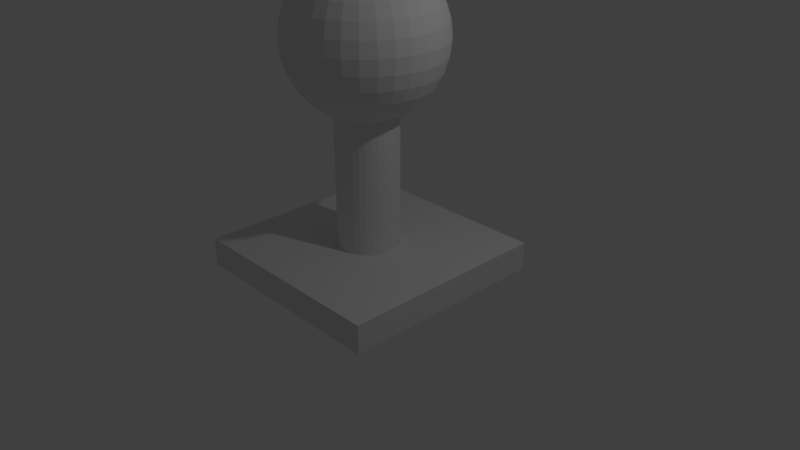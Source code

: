 # Source: Joystick.blend  (saved by Blender 2.79.0; exported with 4.5.12 LTS)
import bpy
from mathutils import Matrix  # noqa: F401  (used for matrix-valued properties, if any)

bpy.ops.wm.read_factory_settings(use_empty=True)
scene = bpy.context.scene
scene.name = 'Scene'

# ---- collections
col_collection_1 = bpy.data.collections.new('Collection 1'); scene.collection.children.link(col_collection_1)

# ---- world
world_world = bpy.data.worlds.new('World'); scene.world = world_world
world_world.color = (0.05088, 0.05088, 0.05088)
world_world.use_sun_shadow = False
world_world.sun_shadow_jitter_overblur = 0.0
world_world.cycles.sampling_method = 'MANUAL'

# ---- cameras
cam_camera = bpy.data.cameras.new('Camera')
cam_camera.clip_end = 100.0
cam_camera.lens = 35.0
cam_camera.sensor_width = 32.0
cam_camera.sensor_height = 18.0
cam_camera.ortho_scale = 7.314
cam_camera.dof.focus_distance = 0.0
cam_camera.dof.aperture_fstop = 128.0

# ---- lights
light_lamp = bpy.data.lights.new('Lamp', 'POINT')
light_lamp.transmission_factor = 0.0
light_lamp.cutoff_distance = 30.0
light_lamp.energy = 100.0
light_lamp.shadow_buffer_clip_start = 1.001
light_lamp.shadow_soft_size = 0.1
light_lamp.shadow_maximum_resolution = 0.006
light_lamp.use_absolute_resolution = True

# ---- meshes
me_cube_001 = bpy.data.meshes.new('Cube.001')
me_cube_001.from_pydata([(-1.4, -1.4, -0.1865), (-1.4, -1.4, 0.1865), (-1.4, 1.4, -0.1865), (-1.4, 1.4, 0.1865), (1.4, -1.4, -0.1865), (1.4, -1.4, 0.1865), (1.4, 1.4, -0.1865), (1.4, 1.4, 0.1865)], [], [(0, 1, 3, 2), (2, 3, 7, 6), (6, 7, 5, 4), (4, 5, 1, 0), (2, 6, 4, 0), (7, 3, 1, 5)])
me_cube_001.use_remesh_preserve_volume = False
me_cube_001.use_remesh_preserve_attributes = False
me_cube_001.use_mirror_vertex_groups = False
me_cube_001.update()
me_cylinder = bpy.data.meshes.new('Cylinder')
me_cylinder.from_pydata([(0.0, 0.4, -0.02095), (0.0, 0.4, 1.979), (0.07804, 0.3923, -0.02095), (0.07804, 0.3923, 1.979), (0.1531, 0.3696, -0.02095), (0.1531, 0.3696, 1.979), (0.2222, 0.3326, -0.02095), (0.2222, 0.3326, 1.979), (0.2828, 0.2828, -0.02095), (0.2828, 0.2828, 1.979), (0.3326, 0.2222, -0.02095), (0.3326, 0.2222, 1.979), (0.3696, 0.1531, -0.02095), (0.3696, 0.1531, 1.979), (0.3923, 0.07804, -0.02095), (0.3923, 0.07804, 1.979), (0.4, 3.02e-08, -0.02095), (0.4, 3.02e-08, 1.979), (0.3923, -0.07804, -0.02095), (0.3923, -0.07804, 1.979), (0.3696, -0.1531, -0.02095), (0.3696, -0.1531, 1.979), (0.3326, -0.2222, -0.02095), (0.3326, -0.2222, 1.979), (0.2828, -0.2828, -0.02095), (0.2828, -0.2828, 1.979), (0.2222, -0.3326, -0.02095), (0.2222, -0.3326, 1.979), (0.1531, -0.3696, -0.02095), (0.1531, -0.3696, 1.979), (0.07804, -0.3923, -0.02095), (0.07804, -0.3923, 1.979), (-1.303e-07, -0.4, -0.02095), (-1.303e-07, -0.4, 1.979), (-0.07804, -0.3923, -0.02095), (-0.07804, -0.3923, 1.979), (-0.1531, -0.3696, -0.02095), (-0.1531, -0.3696, 1.979), (-0.2222, -0.3326, -0.02095), (-0.2222, -0.3326, 1.979), (-0.2828, -0.2828, -0.02095), (-0.2828, -0.2828, 1.979), (-0.3326, -0.2222, -0.02095), (-0.3326, -0.2222, 1.979), (-0.3696, -0.1531, -0.02095), (-0.3696, -0.1531, 1.979), (-0.3923, -0.07804, -0.02095), (-0.3923, -0.07804, 1.979), (-0.4, 3.862e-07, -0.02095), (-0.4, 3.862e-07, 1.979), (-0.3923, 0.07804, -0.02095), (-0.3923, 0.07804, 1.979), (-0.3696, 0.1531, -0.02095), (-0.3696, 0.1531, 1.979), (-0.3326, 0.2222, -0.02095), (-0.3326, 0.2222, 1.979), (-0.2828, 0.2828, -0.02095), (-0.2828, 0.2828, 1.979), (-0.2222, 0.3326, -0.02095), (-0.2222, 0.3326, 1.979), (-0.1531, 0.3696, -0.02095), (-0.1531, 0.3696, 1.979), (-0.07804, 0.3923, -0.02095), (-0.07804, 0.3923, 1.979)], [], [(0, 1, 3, 2), (2, 3, 5, 4), (4, 5, 7, 6), (6, 7, 9, 8), (8, 9, 11, 10), (10, 11, 13, 12), (12, 13, 15, 14), (14, 15, 17, 16), (16, 17, 19, 18), (18, 19, 21, 20), (20, 21, 23, 22), (22, 23, 25, 24), (24, 25, 27, 26), (26, 27, 29, 28), (28, 29, 31, 30), (30, 31, 33, 32), (32, 33, 35, 34), (34, 35, 37, 36), (36, 37, 39, 38), (38, 39, 41, 40), (40, 41, 43, 42), (42, 43, 45, 44), (44, 45, 47, 46), (46, 47, 49, 48), (48, 49, 51, 50), (50, 51, 53, 52), (52, 53, 55, 54), (54, 55, 57, 56), (56, 57, 59, 58), (58, 59, 61, 60), (3, 1, 63, 61, 59, 57, 55, 53, 51, 49, 47, 45, 43, 41, 39, 37, 35, 33, 31, 29, 27, 25, 23, 21, 19, 17, 15, 13, 11, 9, 7, 5), (60, 61, 63, 62), (62, 63, 1, 0), (0, 2, 4, 6, 8, 10, 12, 14, 16, 18, 20, 22, 24, 26, 28, 30, 32, 34, 36, 38, 40, 42, 44, 46, 48, 50, 52, 54, 56, 58, 60, 62)])
me_cylinder.use_remesh_preserve_volume = False
me_cylinder.use_remesh_preserve_attributes = False
me_cylinder.use_mirror_vertex_groups = False
me_cylinder.update()
me_sphere = bpy.data.meshes.new('Sphere')
me_sphere.from_pydata([(0.0, 0.1951, 3.807), (0.0, 0.3827, 3.75), (0.0, 0.5556, 3.657), (0.0, 0.7071, 3.533), (0.0, 0.8315, 3.381), (0.0, 0.9239, 3.209), (0.0, 0.9808, 3.021), (0.0, 1.0, 2.826), (0.0, 0.9808, 2.631), (0.0, 0.5556, 1.994), (0.03806, 0.1913, 3.807), (0.07466, 0.3753, 3.75), (0.1084, 0.5449, 3.657), (0.1379, 0.6935, 3.533), (0.1622, 0.8155, 3.381), (0.1802, 0.9061, 3.209), (0.1913, 0.9619, 3.021), (0.1951, 0.9808, 2.826), (0.1913, 0.9619, 2.631), (0.1802, 0.9061, 2.443), (0.1622, 0.8155, 2.27), (0.1379, 0.6935, 2.119), (0.1084, 0.5449, 1.994), (0.07466, 0.3753, 1.902), (0.03806, 0.1913, 1.845), (0.07466, 0.1802, 3.807), (0.1464, 0.3536, 3.75), (0.2126, 0.5133, 3.657), (0.2706, 0.6533, 3.533), (0.3182, 0.7682, 3.381), (0.3536, 0.8536, 3.209), (0.3753, 0.9061, 3.021), (0.3827, 0.9239, 2.826), (0.3753, 0.9061, 2.631), (0.3536, 0.8536, 2.443), (0.3182, 0.7682, 2.27), (0.2706, 0.6533, 2.119), (0.2126, 0.5133, 1.994), (0.1464, 0.3536, 1.902), (0.07466, 0.1802, 1.845), (0.1084, 0.1622, 3.807), (0.2126, 0.3182, 3.75), (0.3087, 0.4619, 3.657), (0.3928, 0.5879, 3.533), (0.4619, 0.6913, 3.381), (0.5133, 0.7682, 3.209), (0.5449, 0.8155, 3.021), (0.5556, 0.8315, 2.826), (0.5449, 0.8155, 2.631), (0.5133, 0.7682, 2.443), (0.4619, 0.6913, 2.27), (0.3928, 0.5879, 2.119), (0.3087, 0.4619, 1.994), (0.2126, 0.3182, 1.902), (0.1084, 0.1622, 1.845), (0.1379, 0.1379, 3.807), (0.2706, 0.2706, 3.75), (0.3928, 0.3928, 3.657), (0.5, 0.5, 3.533), (0.5879, 0.5879, 3.381), (0.6533, 0.6533, 3.209), (0.6935, 0.6935, 3.021), (0.7071, 0.7071, 2.826), (0.6935, 0.6935, 2.631), (0.6533, 0.6533, 2.443), (0.5879, 0.5879, 2.27), (0.5, 0.5, 2.119), (0.3928, 0.3928, 1.994), (0.2706, 0.2706, 1.902), (0.1379, 0.1379, 1.845), (0.1622, 0.1084, 3.807), (0.3182, 0.2126, 3.75), (0.4619, 0.3087, 3.657), (0.5879, 0.3928, 3.533), (0.6913, 0.4619, 3.381), (0.7682, 0.5133, 3.209), (0.8155, 0.5449, 3.021), (0.8315, 0.5556, 2.826), (0.8155, 0.5449, 2.631), (0.7682, 0.5133, 2.443), (0.6913, 0.4619, 2.27), (0.5879, 0.3928, 2.119), (0.4619, 0.3087, 1.994), (0.3182, 0.2126, 1.902), (0.1622, 0.1084, 1.845), (0.1802, 0.07466, 3.807), (0.3536, 0.1464, 3.75), (0.5133, 0.2126, 3.657), (0.6533, 0.2706, 3.533), (0.7682, 0.3182, 3.381), (0.8536, 0.3536, 3.209), (0.9061, 0.3753, 3.021), (0.9239, 0.3827, 2.826), (0.9061, 0.3753, 2.631), (0.8536, 0.3536, 2.443), (0.7682, 0.3182, 2.27), (0.6533, 0.2706, 2.119), (0.5133, 0.2126, 1.994), (0.3536, 0.1464, 1.902), (0.1802, 0.07466, 1.845), (0.1913, 0.03806, 3.807), (0.3753, 0.07466, 3.75), (0.5449, 0.1084, 3.657), (0.6935, 0.1379, 3.533), (0.8155, 0.1622, 3.381), (0.9061, 0.1802, 3.209), (0.9619, 0.1913, 3.021), (0.9808, 0.1951, 2.826), (0.9619, 0.1913, 2.631), (0.9061, 0.1802, 2.443), (0.8155, 0.1622, 2.27), (0.6935, 0.1379, 2.119), (0.5449, 0.1084, 1.994), (0.3753, 0.07466, 1.902), (0.1913, 0.03806, 1.845), (0.1951, -3.266e-07, 3.807), (0.3827, -3.192e-07, 3.75), (0.5556, -3.117e-07, 3.657), (0.7071, -3.192e-07, 3.533), (0.8315, -3.341e-07, 3.381), (0.9239, -2.745e-07, 3.209), (0.9808, -3.937e-07, 3.021), (1.0, -3.788e-07, 2.826), (0.9808, -3.937e-07, 2.631), (0.9239, -2.298e-07, 2.443), (0.8315, -3.341e-07, 2.27), (0.7071, -3.192e-07, 2.119), (0.5556, -3.415e-07, 1.994), (0.3827, -3.043e-07, 1.902), (0.1951, -3.08e-07, 1.845), (0.1913, -0.03806, 3.807), (0.3753, -0.07466, 3.75), (0.5449, -0.1084, 3.657), (0.6935, -0.138, 3.533), (0.8155, -0.1622, 3.381), (0.9061, -0.1802, 3.209), (0.9619, -0.1913, 3.021), (0.9808, -0.1951, 2.826), (0.9619, -0.1913, 2.631), (0.9061, -0.1802, 2.443), (0.8155, -0.1622, 2.27), (0.6935, -0.138, 2.119), (0.5449, -0.1084, 1.994), (0.3753, -0.07466, 1.902), (0.1913, -0.03806, 1.845), (0.1802, -0.07466, 3.807), (0.3536, -0.1464, 3.75), (0.5133, -0.2126, 3.657), (0.6533, -0.2706, 3.533), (0.7682, -0.3182, 3.381), (0.8536, -0.3536, 3.209), (0.9061, -0.3753, 3.021), (0.9239, -0.3827, 2.826), (0.9061, -0.3753, 2.631), (0.8536, -0.3536, 2.443), (0.7682, -0.3182, 2.27), (0.6533, -0.2706, 2.119), (0.5133, -0.2126, 1.994), (0.3536, -0.1464, 1.902), (0.1802, -0.07466, 1.845), (0.1622, -0.1084, 3.807), (0.3182, -0.2126, 3.75), (0.4619, -0.3087, 3.657), (0.5879, -0.3928, 3.533), (0.6913, -0.4619, 3.381), (0.7682, -0.5133, 3.209), (0.8155, -0.5449, 3.021), (0.8315, -0.5556, 2.826), (0.8155, -0.5449, 2.631), (0.7682, -0.5133, 2.443), (0.6913, -0.4619, 2.27), (0.5879, -0.3928, 2.119), (0.4619, -0.3087, 1.994), (0.3182, -0.2126, 1.902), (0.1622, -0.1084, 1.845), (0.1379, -0.138, 3.807), (0.2706, -0.2706, 3.75), (0.3928, -0.3928, 3.657), (0.5, -0.5, 3.533), (0.5879, -0.5879, 3.381), (0.6533, -0.6533, 3.209), (0.6935, -0.6935, 3.021), (0.7071, -0.7071, 2.826), (0.6935, -0.6935, 2.631), (0.6533, -0.6533, 2.443), (0.5879, -0.5879, 2.27), (0.5, -0.5, 2.119), (0.3928, -0.3928, 1.994), (0.2706, -0.2706, 1.902), (0.1379, -0.138, 1.845), (0.1084, -0.1622, 3.807), (0.2126, -0.3182, 3.75), (0.3087, -0.4619, 3.657), (0.3928, -0.5879, 3.533), (0.4619, -0.6913, 3.381), (0.5133, -0.7682, 3.209), (0.5449, -0.8155, 3.021), (0.5556, -0.8315, 2.826), (0.5449, -0.8155, 2.631), (0.5133, -0.7682, 2.443), (0.4619, -0.6913, 2.27), (0.3928, -0.5879, 2.119), (0.3087, -0.4619, 1.994), (0.2126, -0.3182, 1.902), (0.1084, -0.1622, 1.845), (0.0, -3.258e-07, 1.826), (0.07466, -0.1802, 3.807), (0.1464, -0.3536, 3.75), (0.2126, -0.5133, 3.657), (0.2706, -0.6533, 3.533), (0.3182, -0.7682, 3.381), (0.3536, -0.8536, 3.209), (0.3753, -0.9061, 3.021), (0.3827, -0.9239, 2.826), (0.3753, -0.9061, 2.631), (0.3536, -0.8536, 2.443), (0.3182, -0.7682, 2.27), (0.2706, -0.6533, 2.119), (0.2126, -0.5133, 1.994), (0.1464, -0.3536, 1.902), (0.07466, -0.1802, 1.845), (0.03806, -0.1913, 3.807), (0.07466, -0.3753, 3.75), (0.1084, -0.5449, 3.657), (0.1379, -0.6935, 3.533), (0.1622, -0.8155, 3.381), (0.1802, -0.9061, 3.209), (0.1913, -0.9619, 3.021), (0.1951, -0.9808, 2.826), (0.1913, -0.9619, 2.631), (0.1802, -0.9061, 2.443), (0.1622, -0.8155, 2.27), (0.1379, -0.6935, 2.119), (0.1084, -0.5449, 1.994), (0.07466, -0.3753, 1.902), (0.03806, -0.1913, 1.845), (-7.212e-09, -0.1951, 3.807), (4.122e-08, -0.3827, 3.75), (2.632e-08, -0.5556, 3.657), (-2.584e-08, -0.7071, 3.533), (-8.544e-08, -0.8315, 3.381), (6.357e-08, -0.9239, 3.209), (-8.544e-08, -0.9808, 3.021), (-1.003e-07, -1.0, 2.826), (-8.544e-08, -0.9808, 2.631), (6.357e-08, -0.9239, 2.443), (-8.544e-08, -0.8315, 2.27), (-2.584e-08, -0.7071, 2.119), (-1.094e-08, -0.5556, 1.994), (3.964e-09, -0.3827, 1.902), (3.964e-09, -0.1951, 1.845), (-0.03806, -0.1913, 3.807), (-0.07466, -0.3753, 3.75), (-0.1084, -0.5449, 3.657), (-0.1379, -0.6935, 3.533), (-0.1622, -0.8155, 3.381), (-0.1802, -0.9061, 3.209), (-0.1913, -0.9619, 3.021), (-0.1951, -0.9808, 2.826), (-0.1913, -0.9619, 2.631), (-0.1802, -0.9061, 2.443), (-0.1622, -0.8155, 2.27), (-0.1379, -0.6935, 2.119), (-0.1084, -0.5449, 1.994), (-0.07466, -0.3753, 1.902), (-0.03806, -0.1913, 1.845), (-0.07466, -0.1802, 3.807), (-0.1464, -0.3536, 3.75), (-0.2126, -0.5133, 3.657), (-0.2706, -0.6533, 3.533), (-0.3182, -0.7682, 3.381), (-0.3536, -0.8536, 3.209), (-0.3753, -0.9061, 3.021), (-0.3827, -0.9239, 2.826), (-0.3753, -0.9061, 2.631), (-0.3536, -0.8536, 2.443), (-0.3182, -0.7682, 2.27), (-0.2706, -0.6533, 2.119), (-0.2126, -0.5133, 1.994), (-0.1464, -0.3536, 1.902), (-0.07466, -0.1802, 1.845), (-0.1084, -0.1622, 3.807), (-0.2126, -0.3182, 3.75), (-0.3087, -0.4619, 3.657), (-0.3928, -0.5879, 3.533), (-0.4619, -0.6913, 3.381), (-0.5133, -0.7682, 3.209), (-0.5449, -0.8155, 3.021), (-0.5556, -0.8315, 2.826), (-0.5449, -0.8155, 2.631), (-0.5133, -0.7682, 2.443), (-0.4619, -0.6913, 2.27), (-0.3928, -0.5879, 2.119), (-0.3087, -0.4619, 1.994), (-0.2126, -0.3182, 1.902), (-0.1084, -0.1622, 1.845), (-2.304e-07, -5.562e-07, 3.826), (-0.1379, -0.138, 3.807), (-0.2706, -0.2706, 3.75), (-0.3928, -0.3928, 3.657), (-0.5, -0.5, 3.533), (-0.5879, -0.5879, 3.381), (-0.6533, -0.6533, 3.209), (-0.6935, -0.6935, 3.021), (-0.7071, -0.7071, 2.826), (-0.6935, -0.6935, 2.631), (-0.6533, -0.6533, 2.443), (-0.5879, -0.5879, 2.27), (-0.5, -0.5, 2.119), (-0.3928, -0.3928, 1.994), (-0.2706, -0.2706, 1.902), (-0.1379, -0.1379, 1.845), (-0.1622, -0.1084, 3.807), (-0.3182, -0.2126, 3.75), (-0.4619, -0.3087, 3.657), (-0.5879, -0.3928, 3.533), (-0.6913, -0.4619, 3.381), (-0.7682, -0.5133, 3.209), (-0.8155, -0.5449, 3.021), (-0.8315, -0.5556, 2.826), (-0.8155, -0.5449, 2.631), (-0.7682, -0.5133, 2.443), (-0.6913, -0.4619, 2.27), (-0.5879, -0.3928, 2.119), (-0.4619, -0.3087, 1.994), (-0.3182, -0.2126, 1.902), (-0.1622, -0.1084, 1.845), (-0.1802, -0.07466, 3.807), (-0.3536, -0.1464, 3.75), (-0.5133, -0.2126, 3.657), (-0.6533, -0.2706, 3.533), (-0.7682, -0.3182, 3.381), (-0.8536, -0.3536, 3.209), (-0.9061, -0.3753, 3.021), (-0.9239, -0.3827, 2.826), (-0.9061, -0.3753, 2.631), (-0.8536, -0.3536, 2.443), (-0.7682, -0.3182, 2.27), (-0.6533, -0.2706, 2.119), (-0.5133, -0.2126, 1.994), (-0.3536, -0.1464, 1.902), (-0.1802, -0.07466, 1.845), (-0.1913, -0.03806, 3.807), (-0.3753, -0.07466, 3.75), (-0.5449, -0.1084, 3.657), (-0.6935, -0.1379, 3.533), (-0.8155, -0.1622, 3.381), (-0.9061, -0.1802, 3.209), (-0.9619, -0.1913, 3.021), (-0.9808, -0.1951, 2.826), (-0.9619, -0.1913, 2.631), (-0.9061, -0.1802, 2.443), (-0.8155, -0.1622, 2.27), (-0.6935, -0.1379, 2.119), (-0.5449, -0.1084, 1.994), (-0.3753, -0.07466, 1.902), (-0.1913, -0.03806, 1.845), (-0.1951, -3.117e-07, 3.807), (-0.3827, -2.819e-07, 3.75), (-0.5556, -2.819e-07, 3.657), (-0.7071, -1.851e-07, 3.533), (-0.8315, -1.404e-07, 3.381), (-0.9239, -3.192e-07, 3.209), (-0.9808, -9.567e-08, 3.021), (-1.0, -1.404e-07, 2.826), (-0.9808, -9.567e-08, 2.631), (-0.9239, -3.192e-07, 2.443), (-0.8315, -1.404e-07, 2.27), (-0.7071, -1.851e-07, 2.119), (-0.5556, -2.596e-07, 1.994), (-0.3827, -2.521e-07, 1.902), (-0.1951, -3.155e-07, 1.845), (-0.1913, 0.03806, 3.807), (-0.3753, 0.07466, 3.75), (-0.5449, 0.1084, 3.657), (-0.6935, 0.1379, 3.533), (-0.8155, 0.1622, 3.381), (-0.9061, 0.1802, 3.209), (-0.9619, 0.1913, 3.021), (-0.9808, 0.1951, 2.826), (-0.9619, 0.1913, 2.631), (-0.9061, 0.1802, 2.443), (-0.8155, 0.1622, 2.27), (-0.6935, 0.1379, 2.119), (-0.5449, 0.1084, 1.994), (-0.3753, 0.07466, 1.902), (-0.1913, 0.03806, 1.845), (-0.1802, 0.07466, 3.807), (-0.3536, 0.1464, 3.75), (-0.5133, 0.2126, 3.657), (-0.6533, 0.2706, 3.533), (-0.7682, 0.3182, 3.381), (-0.8536, 0.3536, 3.209), (-0.9061, 0.3753, 3.021), (-0.9239, 0.3827, 2.826), (-0.9061, 0.3753, 2.631), (-0.8536, 0.3536, 2.443), (-0.7682, 0.3182, 2.27), (-0.6533, 0.2706, 2.119), (-0.5133, 0.2126, 1.994), (-0.3536, 0.1464, 1.902), (-0.1802, 0.07466, 1.845), (-0.1622, 0.1084, 3.807), (-0.3182, 0.2126, 3.75), (-0.4619, 0.3087, 3.657), (-0.5879, 0.3928, 3.533), (-0.6913, 0.4619, 3.381), (-0.7682, 0.5133, 3.209), (-0.8155, 0.5449, 3.021), (-0.8315, 0.5556, 2.826), (-0.8155, 0.5449, 2.631), (-0.7682, 0.5133, 2.443), (-0.6913, 0.4619, 2.27), (-0.5879, 0.3928, 2.119), (-0.4619, 0.3087, 1.994), (-0.3182, 0.2126, 1.902), (-0.1622, 0.1084, 1.845), (-0.1379, 0.1379, 3.807), (-0.2706, 0.2706, 3.75), (-0.3928, 0.3928, 3.657), (-0.5, 0.5, 3.533), (-0.5879, 0.5879, 3.381), (-0.6533, 0.6533, 3.209), (-0.6935, 0.6935, 3.021), (-0.7071, 0.7071, 2.826), (-0.6935, 0.6935, 2.631), (-0.6533, 0.6533, 2.443), (-0.5879, 0.5879, 2.27), (-0.5, 0.5, 2.119), (-0.3928, 0.3928, 1.994), (-0.2706, 0.2706, 1.902), (-0.1379, 0.1379, 1.845), (-0.1084, 0.1622, 3.807), (-0.2126, 0.3182, 3.75), (-0.3087, 0.4619, 3.657), (-0.3928, 0.5879, 3.533), (-0.4619, 0.6913, 3.381), (-0.5133, 0.7682, 3.209), (-0.5449, 0.8155, 3.021), (-0.5556, 0.8315, 2.826), (-0.5449, 0.8155, 2.631), (-0.5133, 0.7682, 2.443), (-0.4619, 0.6913, 2.27), (-0.3928, 0.5879, 2.119), (-0.3087, 0.4619, 1.994), (-0.2126, 0.3182, 1.902), (-0.1084, 0.1622, 1.845), (-0.07466, 0.1802, 3.807), (-0.1464, 0.3536, 3.75), (-0.2126, 0.5133, 3.657), (-0.2706, 0.6533, 3.533), (-0.3182, 0.7682, 3.381), (-0.3536, 0.8536, 3.209), (-0.3753, 0.9061, 3.021), (-0.3827, 0.9239, 2.826), (-0.3753, 0.9061, 2.631), (-0.3536, 0.8536, 2.443), (-0.3182, 0.7682, 2.27), (-0.2706, 0.6533, 2.119), (-0.2126, 0.5133, 1.994), (-0.1464, 0.3536, 1.902), (-0.07466, 0.1802, 1.845), (-0.03806, 0.1913, 3.807), (-0.07466, 0.3753, 3.75), (-0.1084, 0.5449, 3.657), (-0.1379, 0.6935, 3.533), (-0.1622, 0.8155, 3.381), (-0.1802, 0.9061, 3.209), (-0.1913, 0.9619, 3.021), (-0.1951, 0.9808, 2.826), (-0.1913, 0.9619, 2.631), (-0.1802, 0.9061, 2.443), (-0.1622, 0.8155, 2.27), (-0.1379, 0.6935, 2.119), (-0.1084, 0.5449, 1.994), (-0.07466, 0.3753, 1.902), (-0.03806, 0.1913, 1.845), (6.357e-08, 0.9239, 2.443), (2.722e-07, 0.8315, 2.27), (1.53e-07, 0.7071, 2.119), (7.847e-08, 0.3827, 1.902), (1.514e-08, 0.1951, 1.845)], [], [(477, 8, 18, 19), (2, 1, 11, 12), (478, 477, 19, 20), (3, 2, 12, 13), (479, 478, 20, 21), (4, 3, 13, 14), (9, 479, 21, 22), (5, 4, 14, 15), (480, 9, 22, 23), (6, 5, 15, 16), (481, 480, 23, 24), (7, 6, 16, 17), (0, 296, 10), (205, 481, 24), (8, 7, 17, 18), (1, 0, 10, 11), (18, 17, 32, 33), (11, 10, 25, 26), (19, 18, 33, 34), (12, 11, 26, 27), (20, 19, 34, 35), (13, 12, 27, 28), (21, 20, 35, 36), (14, 13, 28, 29), (22, 21, 36, 37), (15, 14, 29, 30), (23, 22, 37, 38), (16, 15, 30, 31), (24, 23, 38, 39), (17, 16, 31, 32), (10, 296, 25), (205, 24, 39), (37, 36, 51, 52), (30, 29, 44, 45), (38, 37, 52, 53), (31, 30, 45, 46), (39, 38, 53, 54), (32, 31, 46, 47), (25, 296, 40), (205, 39, 54), (33, 32, 47, 48), (26, 25, 40, 41), (34, 33, 48, 49), (27, 26, 41, 42), (35, 34, 49, 50), (28, 27, 42, 43), (36, 35, 50, 51), (29, 28, 43, 44), (41, 40, 55, 56), (49, 48, 63, 64), (42, 41, 56, 57), (50, 49, 64, 65), (43, 42, 57, 58), (51, 50, 65, 66), (44, 43, 58, 59), (52, 51, 66, 67), (45, 44, 59, 60), (53, 52, 67, 68), (46, 45, 60, 61), (54, 53, 68, 69), (47, 46, 61, 62), (40, 296, 55), (205, 54, 69), (48, 47, 62, 63), (60, 59, 74, 75), (68, 67, 82, 83), (61, 60, 75, 76), (69, 68, 83, 84), (62, 61, 76, 77), (55, 296, 70), (205, 69, 84), (63, 62, 77, 78), (56, 55, 70, 71), (64, 63, 78, 79), (57, 56, 71, 72), (65, 64, 79, 80), (58, 57, 72, 73), (66, 65, 80, 81), (59, 58, 73, 74), (67, 66, 81, 82), (79, 78, 93, 94), (72, 71, 86, 87), (80, 79, 94, 95), (73, 72, 87, 88), (81, 80, 95, 96), (74, 73, 88, 89), (82, 81, 96, 97), (75, 74, 89, 90), (83, 82, 97, 98), (76, 75, 90, 91), (84, 83, 98, 99), (77, 76, 91, 92), (70, 296, 85), (205, 84, 99), (78, 77, 92, 93), (71, 70, 85, 86), (98, 97, 112, 113), (91, 90, 105, 106), (99, 98, 113, 114), (92, 91, 106, 107), (85, 296, 100), (205, 99, 114), (93, 92, 107, 108), (86, 85, 100, 101), (94, 93, 108, 109), (87, 86, 101, 102), (95, 94, 109, 110), (88, 87, 102, 103), (96, 95, 110, 111), (89, 88, 103, 104), (97, 96, 111, 112), (90, 89, 104, 105), (110, 109, 124, 125), (103, 102, 117, 118), (111, 110, 125, 126), (104, 103, 118, 119), (112, 111, 126, 127), (105, 104, 119, 120), (113, 112, 127, 128), (106, 105, 120, 121), (114, 113, 128, 129), (107, 106, 121, 122), (100, 296, 115), (205, 114, 129), (108, 107, 122, 123), (101, 100, 115, 116), (109, 108, 123, 124), (102, 101, 116, 117), (129, 128, 143, 144), (122, 121, 136, 137), (115, 296, 130), (205, 129, 144), (123, 122, 137, 138), (116, 115, 130, 131), (124, 123, 138, 139), (117, 116, 131, 132), (125, 124, 139, 140), (118, 117, 132, 133), (126, 125, 140, 141), (119, 118, 133, 134), (127, 126, 141, 142), (120, 119, 134, 135), (128, 127, 142, 143), (121, 120, 135, 136), (133, 132, 147, 148), (141, 140, 155, 156), (134, 133, 148, 149), (142, 141, 156, 157), (135, 134, 149, 150), (143, 142, 157, 158), (136, 135, 150, 151), (144, 143, 158, 159), (137, 136, 151, 152), (130, 296, 145), (205, 144, 159), (138, 137, 152, 153), (131, 130, 145, 146), (139, 138, 153, 154), (132, 131, 146, 147), (140, 139, 154, 155), (152, 151, 166, 167), (145, 296, 160), (205, 159, 174), (153, 152, 167, 168), (146, 145, 160, 161), (154, 153, 168, 169), (147, 146, 161, 162), (155, 154, 169, 170), (148, 147, 162, 163), (156, 155, 170, 171), (149, 148, 163, 164), (157, 156, 171, 172), (150, 149, 164, 165), (158, 157, 172, 173), (151, 150, 165, 166), (159, 158, 173, 174), (171, 170, 185, 186), (164, 163, 178, 179), (172, 171, 186, 187), (165, 164, 179, 180), (173, 172, 187, 188), (166, 165, 180, 181), (174, 173, 188, 189), (167, 166, 181, 182), (160, 296, 175), (205, 174, 189), (168, 167, 182, 183), (161, 160, 175, 176), (169, 168, 183, 184), (162, 161, 176, 177), (170, 169, 184, 185), (163, 162, 177, 178), (175, 296, 190), (205, 189, 204), (183, 182, 197, 198), (176, 175, 190, 191), (184, 183, 198, 199), (177, 176, 191, 192), (185, 184, 199, 200), (178, 177, 192, 193), (186, 185, 200, 201), (179, 178, 193, 194), (187, 186, 201, 202), (180, 179, 194, 195), (188, 187, 202, 203), (181, 180, 195, 196), (189, 188, 203, 204), (182, 181, 196, 197), (194, 193, 209, 210), (202, 201, 217, 218), (195, 194, 210, 211), (203, 202, 218, 219), (196, 195, 211, 212), (204, 203, 219, 220), (197, 196, 212, 213), (190, 296, 206), (205, 204, 220), (198, 197, 213, 214), (191, 190, 206, 207), (199, 198, 214, 215), (192, 191, 207, 208), (200, 199, 215, 216), (193, 192, 208, 209), (201, 200, 216, 217), (214, 213, 228, 229), (207, 206, 221, 222), (215, 214, 229, 230), (208, 207, 222, 223), (216, 215, 230, 231), (209, 208, 223, 224), (217, 216, 231, 232), (210, 209, 224, 225), (218, 217, 232, 233), (211, 210, 225, 226), (219, 218, 233, 234), (212, 211, 226, 227), (220, 219, 234, 235), (213, 212, 227, 228), (206, 296, 221), (205, 220, 235), (233, 232, 247, 248), (226, 225, 240, 241), (234, 233, 248, 249), (227, 226, 241, 242), (235, 234, 249, 250), (228, 227, 242, 243), (221, 296, 236), (205, 235, 250), (229, 228, 243, 244), (222, 221, 236, 237), (230, 229, 244, 245), (223, 222, 237, 238), (231, 230, 245, 246), (224, 223, 238, 239), (232, 231, 246, 247), (225, 224, 239, 240), (245, 244, 259, 260), (238, 237, 252, 253), (246, 245, 260, 261), (239, 238, 253, 254), (247, 246, 261, 262), (240, 239, 254, 255), (248, 247, 262, 263), (241, 240, 255, 256), (249, 248, 263, 264), (242, 241, 256, 257), (250, 249, 264, 265), (243, 242, 257, 258), (236, 296, 251), (205, 250, 265), (244, 243, 258, 259), (237, 236, 251, 252), (264, 263, 278, 279), (257, 256, 271, 272), (265, 264, 279, 280), (258, 257, 272, 273), (251, 296, 266), (205, 265, 280), (259, 258, 273, 274), (252, 251, 266, 267), (260, 259, 274, 275), (253, 252, 267, 268), (261, 260, 275, 276), (254, 253, 268, 269), (262, 261, 276, 277), (255, 254, 269, 270), (263, 262, 277, 278), (256, 255, 270, 271), (268, 267, 282, 283), (276, 275, 290, 291), (269, 268, 283, 284), (277, 276, 291, 292), (270, 269, 284, 285), (278, 277, 292, 293), (271, 270, 285, 286), (279, 278, 293, 294), (272, 271, 286, 287), (280, 279, 294, 295), (273, 272, 287, 288), (266, 296, 281), (205, 280, 295), (274, 273, 288, 289), (267, 266, 281, 282), (275, 274, 289, 290), (287, 286, 302, 303), (295, 294, 310, 311), (288, 287, 303, 304), (281, 296, 297), (205, 295, 311), (289, 288, 304, 305), (282, 281, 297, 298), (290, 289, 305, 306), (283, 282, 298, 299), (291, 290, 306, 307), (284, 283, 299, 300), (292, 291, 307, 308), (285, 284, 300, 301), (293, 292, 308, 309), (286, 285, 301, 302), (294, 293, 309, 310), (307, 306, 321, 322), (300, 299, 314, 315), (308, 307, 322, 323), (301, 300, 315, 316), (309, 308, 323, 324), (302, 301, 316, 317), (310, 309, 324, 325), (303, 302, 317, 318), (311, 310, 325, 326), (304, 303, 318, 319), (297, 296, 312), (205, 311, 326), (305, 304, 319, 320), (298, 297, 312, 313), (306, 305, 320, 321), (299, 298, 313, 314), (326, 325, 340, 341), (319, 318, 333, 334), (312, 296, 327), (205, 326, 341), (320, 319, 334, 335), (313, 312, 327, 328), (321, 320, 335, 336), (314, 313, 328, 329), (322, 321, 336, 337), (315, 314, 329, 330), (323, 322, 337, 338), (316, 315, 330, 331), (324, 323, 338, 339), (317, 316, 331, 332), (325, 324, 339, 340), (318, 317, 332, 333), (330, 329, 344, 345), (338, 337, 352, 353), (331, 330, 345, 346), (339, 338, 353, 354), (332, 331, 346, 347), (340, 339, 354, 355), (333, 332, 347, 348), (341, 340, 355, 356), (334, 333, 348, 349), (327, 296, 342), (205, 341, 356), (335, 334, 349, 350), (328, 327, 342, 343), (336, 335, 350, 351), (329, 328, 343, 344), (337, 336, 351, 352), (349, 348, 363, 364), (342, 296, 357), (205, 356, 371), (350, 349, 364, 365), (343, 342, 357, 358), (351, 350, 365, 366), (344, 343, 358, 359), (352, 351, 366, 367), (345, 344, 359, 360), (353, 352, 367, 368), (346, 345, 360, 361), (354, 353, 368, 369), (347, 346, 361, 362), (355, 354, 369, 370), (348, 347, 362, 363), (356, 355, 370, 371), (368, 367, 382, 383), (361, 360, 375, 376), (369, 368, 383, 384), (362, 361, 376, 377), (370, 369, 384, 385), (363, 362, 377, 378), (371, 370, 385, 386), (364, 363, 378, 379), (357, 296, 372), (205, 371, 386), (365, 364, 379, 380), (358, 357, 372, 373), (366, 365, 380, 381), (359, 358, 373, 374), (367, 366, 381, 382), (360, 359, 374, 375), (205, 386, 401), (380, 379, 394, 395), (373, 372, 387, 388), (381, 380, 395, 396), (374, 373, 388, 389), (382, 381, 396, 397), (375, 374, 389, 390), (383, 382, 397, 398), (376, 375, 390, 391), (384, 383, 398, 399), (377, 376, 391, 392), (385, 384, 399, 400), (378, 377, 392, 393), (386, 385, 400, 401), (379, 378, 393, 394), (372, 296, 387), (399, 398, 413, 414), (392, 391, 406, 407), (400, 399, 414, 415), (393, 392, 407, 408), (401, 400, 415, 416), (394, 393, 408, 409), (387, 296, 402), (205, 401, 416), (395, 394, 409, 410), (388, 387, 402, 403), (396, 395, 410, 411), (389, 388, 403, 404), (397, 396, 411, 412), (390, 389, 404, 405), (398, 397, 412, 413), (391, 390, 405, 406), (403, 402, 417, 418), (411, 410, 425, 426), (404, 403, 418, 419), (412, 411, 426, 427), (405, 404, 419, 420), (413, 412, 427, 428), (406, 405, 420, 421), (414, 413, 428, 429), (407, 406, 421, 422), (415, 414, 429, 430), (408, 407, 422, 423), (416, 415, 430, 431), (409, 408, 423, 424), (402, 296, 417), (205, 416, 431), (410, 409, 424, 425), (422, 421, 436, 437), (430, 429, 444, 445), (423, 422, 437, 438), (431, 430, 445, 446), (424, 423, 438, 439), (417, 296, 432), (205, 431, 446), (425, 424, 439, 440), (418, 417, 432, 433), (426, 425, 440, 441), (419, 418, 433, 434), (427, 426, 441, 442), (420, 419, 434, 435), (428, 427, 442, 443), (421, 420, 435, 436), (429, 428, 443, 444), (441, 440, 455, 456), (434, 433, 448, 449), (442, 441, 456, 457), (435, 434, 449, 450), (443, 442, 457, 458), (436, 435, 450, 451), (444, 443, 458, 459), (437, 436, 451, 452), (445, 444, 459, 460), (438, 437, 452, 453), (446, 445, 460, 461), (439, 438, 453, 454), (432, 296, 447), (205, 446, 461), (440, 439, 454, 455), (433, 432, 447, 448), (460, 459, 474, 475), (453, 452, 467, 468), (461, 460, 475, 476), (454, 453, 468, 469), (447, 296, 462), (205, 461, 476), (455, 454, 469, 470), (448, 447, 462, 463), (456, 455, 470, 471), (449, 448, 463, 464), (457, 456, 471, 472), (450, 449, 464, 465), (458, 457, 472, 473), (451, 450, 465, 466), (459, 458, 473, 474), (452, 451, 466, 467), (464, 463, 1, 2), (472, 471, 477, 478), (465, 464, 2, 3), (473, 472, 478, 479), (466, 465, 3, 4), (474, 473, 479, 9), (467, 466, 4, 5), (475, 474, 9, 480), (468, 467, 5, 6), (476, 475, 480, 481), (469, 468, 6, 7), (462, 296, 0), (205, 476, 481), (470, 469, 7, 8), (463, 462, 0, 1), (471, 470, 8, 477)])
me_sphere.use_remesh_preserve_volume = False
me_sphere.use_remesh_preserve_attributes = False
me_sphere.use_mirror_vertex_groups = False
me_sphere.update()

# ---- objects
ob_cube = bpy.data.objects.new('Cube', me_cube_001)
ob_cylinder = bpy.data.objects.new('Cylinder', me_cylinder)
ob_sphere = bpy.data.objects.new('Sphere', me_sphere)
ob_lamp = bpy.data.objects.new('Lamp', light_lamp)
ob_camera = bpy.data.objects.new('Camera', cam_camera)

# ---- transforms, parenting, visibility, modifiers, constraints
ob_cube.location = (0.0, 0.0, 0.0)
ob_cube.lineart.crease_threshold = 0.0
ob_cylinder.location = (0.0, 0.0, 0.0)
ob_cylinder.lineart.crease_threshold = 0.0
ob_sphere.location = (0.0, 0.0, 0.0)
ob_sphere.lineart.crease_threshold = 0.0
ob_lamp.location = (4.076, 1.005, 5.904)
ob_lamp.rotation_euler = (0.6503, 0.05522, 1.866)
ob_lamp.lock_rotations_4d = False
ob_lamp.empty_display_type = 'ARROWS'
ob_lamp.color = (0.0, 0.0, 0.0, 0.0)
ob_lamp.lineart.crease_threshold = 0.0
ob_camera.location = (7.481, -6.508, 5.344)
ob_camera.rotation_euler = (1.109, 0.0, 0.8149)
ob_camera.lock_rotations_4d = False
ob_camera.empty_display_type = 'ARROWS'
ob_camera.color = (0.0, 0.0, 0.0, 0.0)
ob_camera.display_type = 'WIRE'
ob_camera.lineart.crease_threshold = 0.0

# ---- collection membership
col_collection_1.objects.link(ob_cube)
col_collection_1.objects.link(ob_cylinder)
col_collection_1.objects.link(ob_sphere)
col_collection_1.objects.link(ob_lamp)
col_collection_1.objects.link(ob_camera)

# ---- scene / render settings (as saved in the file)
scene.camera = ob_camera
scene.frame_start = 1; scene.frame_end = 250; scene.frame_set(1)
scene.render.engine = 'BLENDER_EEVEE_NEXT'
scene.render.resolution_percentage = 50
scene.render.dither_intensity = 0.0
scene.cycles.use_denoising = False
scene.cycles.samples = 128
scene.cycles.sampling_pattern = 'TABULATED_SOBOL'
scene.cycles.use_adaptive_sampling = False
scene.cycles.use_light_tree = False
scene.cycles.blur_glossy = 0.0
scene.cycles.sample_clamp_indirect = 0.0
scene.view_settings.view_transform = 'Standard'
bpy.context.view_layer.update()
